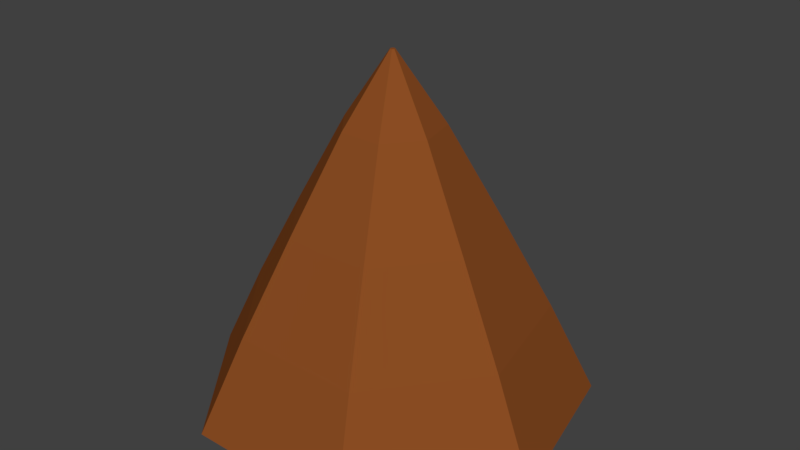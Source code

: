 # Source: mountain2.blend  (saved by Blender 2.77.0; exported with 4.5.12 LTS)
import bpy
from mathutils import Matrix  # noqa: F401  (used for matrix-valued properties, if any)

bpy.ops.wm.read_factory_settings(use_empty=True)
scene = bpy.context.scene
scene.name = 'Scene'

# ---- collections
col_collection_1 = bpy.data.collections.new('Collection 1'); scene.collection.children.link(col_collection_1)

# ---- materials (node trees are filled in below, after node groups)
mat_mountaincolor = bpy.data.materials.new('MountainColor')
mat_mountaincolor.alpha_threshold = 0.0
mat_mountaincolor.diffuse_color = (0.2582, 0.07421, 0.01681, 1.0)
mat_mountaincolor.roughness = 0.5

# ---- material node trees
mat_mountaincolor.use_nodes = True; mat_mountaincolor.node_tree.nodes.clear()
_N = mat_mountaincolor.node_tree.nodes; _L = mat_mountaincolor.node_tree.links
n0 = _N.new('ShaderNodeOutputMaterial'); n0.name = 'Material Output'; n0.location = (300, 300)
n1 = _N.new('ShaderNodeBsdfDiffuse'); n1.name = 'Diffuse BSDF'; n1.location = (10, 300)
n1.inputs[0].default_value = (0.2582, 0.07421, 0.01681, 1.0)
_L.new(n1.outputs[0], n0.inputs[0])
n0.is_active_output = True

# ---- world
world_world = bpy.data.worlds.new('World'); scene.world = world_world
world_world.color = (0.05088, 0.05088, 0.05088)
world_world.use_sun_shadow = False
world_world.sun_shadow_jitter_overblur = 0.0
world_world.cycles.sampling_method = 'MANUAL'

# ---- meshes
me_cylinder = bpy.data.meshes.new('Cylinder')
me_cylinder.from_pydata([(2.062e-09, -0.003827, -1.061), (-3.361e-08, 1.87, -0.01315), (0.8292, -0.003827, -0.6612), (0.01028, 1.87, -0.008196), (1.034, -0.003827, 0.236), (0.01282, 1.87, 0.002925), (0.4602, -0.003827, 0.9555), (0.005704, 1.87, 0.01184), (-0.4602, -0.003827, 0.9555), (-0.005704, 1.87, 0.01184), (-1.034, -0.003827, 0.236), (-0.01282, 1.87, 0.002925), (-0.8292, -0.003827, -0.6612), (-0.01028, 1.87, -0.008196), (-1.552e-08, 0.9962, -0.5443), (0.4255, 0.9962, -0.3393), (0.5306, 0.9962, 0.1211), (0.2361, 0.9962, 0.4904), (-0.2361, 0.9962, 0.4904), (-0.5306, 0.9962, 0.1211), (-0.4255, 0.9962, -0.3393), (-2.505e-08, 1.496, -0.2645), (0.2068, 1.496, -0.1649), (0.2578, 1.496, 0.05885), (0.1147, 1.496, 0.2383), (-0.1147, 1.496, 0.2383), (-0.2578, 1.496, 0.05885), (-0.2068, 1.496, -0.1649), (0.6368, 0.4962, -0.5078), (0.7941, 0.4962, 0.1812), (0.3534, 0.4962, 0.7338), (-0.3534, 0.4962, 0.7338), (-0.7941, 0.4962, 0.1812), (-0.6368, 0.4962, -0.5078), (-6.319e-09, 0.4962, -0.8145)], [], [(21, 1, 3, 22), (22, 3, 5, 23), (23, 5, 7, 24), (24, 7, 9, 25), (25, 9, 11, 26), (3, 1, 13, 11, 9, 7, 5), (26, 11, 13, 27), (27, 13, 1, 21), (0, 2, 4, 6, 8, 10, 12), (33, 20, 14, 34), (32, 19, 20, 33), (31, 18, 19, 32), (30, 17, 18, 31), (29, 16, 17, 30), (28, 15, 16, 29), (34, 14, 15, 28), (20, 27, 21, 14), (19, 26, 27, 20), (18, 25, 26, 19), (17, 24, 25, 18), (16, 23, 24, 17), (15, 22, 23, 16), (14, 21, 22, 15), (0, 34, 28, 2), (2, 28, 29, 4), (4, 29, 30, 6), (6, 30, 31, 8), (8, 31, 32, 10), (10, 32, 33, 12), (12, 33, 34, 0)])
me_cylinder.materials.append(mat_mountaincolor)
me_cylinder.use_remesh_preserve_volume = False
me_cylinder.use_remesh_preserve_attributes = False
me_cylinder.use_mirror_vertex_groups = False
me_cylinder.update()

# ---- objects
ob_cylinder = bpy.data.objects.new('Cylinder', me_cylinder)

# ---- transforms, parenting, visibility, modifiers, constraints
ob_cylinder.location = (0.0, 0.0, 0.0)
ob_cylinder.rotation_euler = (1.571, 0.0, 0.0)
ob_cylinder.lineart.crease_threshold = 0.0

# ---- collection membership
col_collection_1.objects.link(ob_cylinder)

# ---- scene / render settings (as saved in the file)
scene.frame_start = 1; scene.frame_end = 250; scene.frame_set(1)
scene.render.engine = 'CYCLES'
scene.render.resolution_percentage = 50
scene.render.dither_intensity = 0.0
scene.cycles.use_denoising = False
scene.cycles.samples = 128
scene.cycles.sampling_pattern = 'TABULATED_SOBOL'
scene.cycles.light_sampling_threshold = 0.0
scene.cycles.use_adaptive_sampling = False
scene.cycles.use_light_tree = False
scene.cycles.blur_glossy = 0.0
scene.cycles.sample_clamp_indirect = 0.0
scene.view_settings.view_transform = 'Standard'
bpy.context.view_layer.update()

# ---- added for rendering (the .blend has no active camera and no usable light): camera, sun
cam_auto = bpy.data.cameras.new('AutoCamera')
cam_auto.lens = 50.0
cam_auto.sensor_width = 36.0
cam_auto.clip_end = 1000.0
ob_auto_camera = bpy.data.objects.new('AutoCamera', cam_auto)
scene.collection.objects.link(ob_auto_camera)
ob_auto_camera.location = (3.18528, -3.76982, 3.48135)
ob_auto_camera.rotation_euler = (1.09748, -7.21219e-08, 0.694738)
scene.camera = ob_auto_camera
light_auto_sun = bpy.data.lights.new('AutoSun', 'SUN')
light_auto_sun.energy = 3.0
light_auto_sun.angle = 0.0523599
ob_auto_sun = bpy.data.objects.new('AutoSun', light_auto_sun)
scene.collection.objects.link(ob_auto_sun)
ob_auto_sun.rotation_euler = (0.872665, 0.174533, 0.523599)
bpy.context.view_layer.update()
